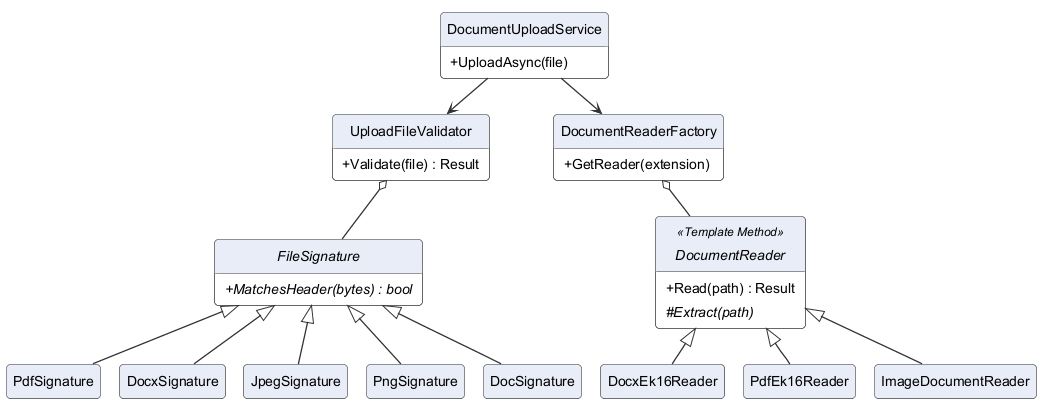

The diagram above was rendered by PlantUML. Its source (embedded in the PNG):
@startuml class-2-documents
' Sınıf diyagramı 2/3: evrak yükleme, dosya imzası ve belge okuma
!include ../_style.iuml

class DocumentUploadService {
  + UploadAsync(file)
}
class UploadFileValidator {
  + Validate(file) : Result
}

abstract class FileSignature {
  + {abstract} MatchesHeader(bytes) : bool
}
class PdfSignature
class DocxSignature
class JpegSignature
class PngSignature
class DocSignature

class DocumentReaderFactory {
  + GetReader(extension)
}
abstract class DocumentReader <<Template Method>> {
  + Read(path) : Result
  # {abstract} Extract(path)
}
class DocxEk16Reader
class PdfEk16Reader
class ImageDocumentReader

DocumentUploadService --> UploadFileValidator
DocumentUploadService --> DocumentReaderFactory
UploadFileValidator o-- FileSignature
FileSignature <|-- PdfSignature
FileSignature <|-- DocxSignature
FileSignature <|-- JpegSignature
FileSignature <|-- PngSignature
FileSignature <|-- DocSignature
DocumentReaderFactory o-- DocumentReader
DocumentReader <|-- DocxEk16Reader
DocumentReader <|-- PdfEk16Reader
DocumentReader <|-- ImageDocumentReader
@enduml